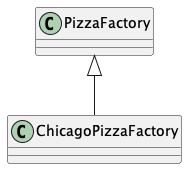

The diagram above was rendered by PlantUML. Its source (embedded in the PNG):
@startuml
class ChicagoPizzaFactory {
}
PizzaFactory <|-- ChicagoPizzaFactory
@enduml